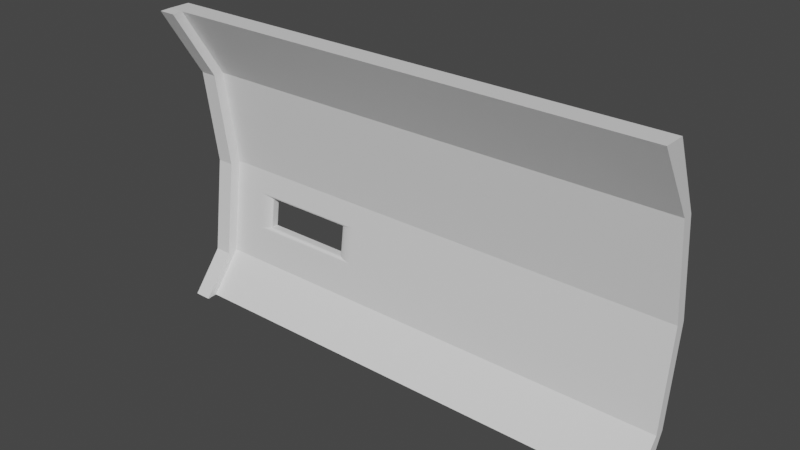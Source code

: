 # Source: Walls.blend  (saved by Blender 3.0.42; exported with 4.5.12 LTS)
import bpy
from mathutils import Matrix  # noqa: F401  (used for matrix-valued properties, if any)

bpy.ops.wm.read_factory_settings(use_empty=True)
scene = bpy.context.scene
scene.name = 'Scene'

# ---- collections
col_collection = bpy.data.collections.new('Collection'); scene.collection.children.link(col_collection)

# ---- materials (node trees are filled in below, after node groups)
mat_bord = bpy.data.materials.new('Bord')
mat_bord.use_transparent_shadow = False
mat_cable = bpy.data.materials.new('Cable')
mat_cable.use_transparent_shadow = False
mat_walls = bpy.data.materials.new('Walls')
mat_walls.use_transparent_shadow = False

# ---- material node trees
mat_bord.use_nodes = True; mat_bord.node_tree.nodes.clear()
_N = mat_bord.node_tree.nodes; _L = mat_bord.node_tree.links
n0 = _N.new('ShaderNodeBsdfPrincipled'); n0.name = 'Principled BSDF'; n0.location = (10, 300)
n0.distribution = 'GGX'
n0.subsurface_method = 'RANDOM_WALK_SKIN'
n0.inputs[3].default_value = 1.45
n0.inputs[27].default_value = (0.0, 0.0, 0.0, 1.0)
n0.inputs[28].default_value = 1.0
n1 = _N.new('ShaderNodeOutputMaterial'); n1.name = 'Material Output'; n1.location = (300, 300)
_L.new(n0.outputs[0], n1.inputs[0])
n1.is_active_output = True
mat_cable.use_nodes = True; mat_cable.node_tree.nodes.clear()
_N = mat_cable.node_tree.nodes; _L = mat_cable.node_tree.links
n0 = _N.new('ShaderNodeBsdfPrincipled'); n0.name = 'Principled BSDF'; n0.location = (10, 300)
n0.distribution = 'GGX'
n0.subsurface_method = 'RANDOM_WALK_SKIN'
n0.inputs[3].default_value = 1.45
n0.inputs[27].default_value = (0.0, 0.0, 0.0, 1.0)
n0.inputs[28].default_value = 1.0
n1 = _N.new('ShaderNodeOutputMaterial'); n1.name = 'Material Output'; n1.location = (300, 300)
_L.new(n0.outputs[0], n1.inputs[0])
n1.is_active_output = True
mat_walls.use_nodes = True; mat_walls.node_tree.nodes.clear()
_N = mat_walls.node_tree.nodes; _L = mat_walls.node_tree.links
n0 = _N.new('ShaderNodeBsdfPrincipled'); n0.name = 'Principled BSDF'; n0.location = (10, 300)
n0.distribution = 'GGX'
n0.subsurface_method = 'RANDOM_WALK_SKIN'
n0.inputs[3].default_value = 1.45
n0.inputs[27].default_value = (0.0, 0.0, 0.0, 1.0)
n0.inputs[28].default_value = 1.0
n1 = _N.new('ShaderNodeOutputMaterial'); n1.name = 'Material Output'; n1.location = (300, 300)
_L.new(n0.outputs[0], n1.inputs[0])
n1.is_active_output = True

# ---- world
world_world = bpy.data.worlds.new('World'); scene.world = world_world
world_world.use_nodes = True; world_world.node_tree.nodes.clear()
_N = world_world.node_tree.nodes; _L = world_world.node_tree.links
n0 = _N.new('ShaderNodeOutputWorld'); n0.name = 'World Output'; n0.location = (300, 300)
n1 = _N.new('ShaderNodeBackground'); n1.name = 'Background'; n1.location = (10, 300)
n1.inputs[0].default_value = (0.05088, 0.05088, 0.05088, 1.0)
_L.new(n1.outputs[0], n0.inputs[0])
n0.is_active_output = True
world_world.color = (0.05088, 0.05088, 0.05088)
world_world.use_sun_shadow = False
world_world.sun_shadow_jitter_overblur = 0.0

# ---- meshes
me_cylinder_002 = bpy.data.meshes.new('Cylinder.002')
me_cylinder_002.from_pydata([(0.1275, 7.819, 0.02794), (13.4, 7.819, 0.02794), (0.1275, 6.013, -0.8088), (13.4, 6.013, -0.8088), (0.1275, 3.517, -1.152), (13.4, 3.517, -1.152), (0.1275, 1.022, -0.8088), (13.4, 1.022, -0.8088), (0.1275, -0.01182, -0.2655), (13.4, -0.01182, -0.2655), (0.1275, 7.819, 0.6324), (0.1275, 6.013, -0.5361), (13.4, 6.013, -0.5361), (13.4, 7.819, 0.6324), (0.1275, 3.517, -0.8794), (13.4, 3.517, -0.8794), (0.1275, 1.022, -0.5361), (13.4, 1.022, -0.5361), (0.1275, -0.01182, 0.339), (13.4, -0.01182, 0.339), (0.5777, 7.819, 0.02794), (0.5777, 6.013, -0.8088), (0.5777, 3.517, -1.152), (0.5777, 1.022, -0.8088), (0.5777, -0.01182, -0.2655), (0.5777, 7.819, 0.6324), (0.5777, 6.013, -0.5361), (0.5777, 3.517, -0.8794), (0.5777, 1.022, -0.5361), (0.5777, -0.01182, 0.339), (0.1275, 7.809, 0.9209), (0.1275, 6.002, -0.2475), (0.5777, 6.002, -0.2475), (0.1275, 3.506, -0.5909), (0.5777, 3.506, -0.5909), (0.1275, 1.011, -0.2475), (0.5777, 1.011, -0.2475), (0.1275, -0.02274, 0.6275), (0.5777, -0.02274, 0.6275), (0.5777, 7.809, 0.9209), (1.855, 7.819, 0.02794), (1.855, 7.819, 0.6324), (1.855, 6.013, -0.8088), (1.855, 3.517, -1.152), (1.855, 1.022, -0.8088), (1.855, -0.01182, -0.2655), (1.855, 6.013, -0.5361), (1.855, 3.517, -0.8794), (1.855, 1.022, -0.5361), (1.855, -0.01182, 0.339), (4.315, 7.819, 0.02794), (4.315, 7.819, 0.6324), (4.315, 6.013, -0.8088), (4.315, 3.517, -1.152), (4.315, 1.022, -0.8088), (4.315, -0.01182, -0.2655), (4.315, 6.013, -0.5361), (4.315, 3.517, -0.8794), (4.315, 1.022, -0.5361), (4.315, -0.01182, 0.339), (0.1275, 2.824, -1.057), (13.4, 2.824, -1.057), (0.1275, 2.824, -0.7841), (13.4, 2.824, -0.7841), (0.5777, 2.824, -0.7841), (0.5777, 2.824, -1.057), (0.1275, 2.813, -0.4956), (0.5777, 2.813, -0.4956), (1.855, 2.824, -1.057), (4.315, 2.824, -1.057), (0.1275, 2.013, -0.9451), (0.1275, 2.013, -0.6724), (0.5777, 2.013, -0.9451), (0.1275, 2.002, -0.3839), (1.855, 2.013, -0.9451), (4.315, 2.013, -0.9451), (13.4, 2.013, -0.9451), (13.4, 2.013, -0.6724), (0.5777, 2.013, -0.6724), (0.5777, 2.002, -0.3839), (1.855, 2.824, -0.8707), (1.473, 2.895, -0.7938), (1.846, 2.826, -0.8517), (1.817, 2.831, -0.8341), (1.772, 2.84, -0.8188), (1.711, 2.851, -0.8066), (1.639, 2.864, -0.7982), (1.558, 2.879, -0.7938), (4.697, 2.895, -0.7938), (4.315, 2.824, -0.8707), (4.612, 2.879, -0.7938), (4.531, 2.864, -0.7982), (4.458, 2.851, -0.8066), (4.398, 2.84, -0.8188), (4.352, 2.831, -0.8341), (4.324, 2.826, -0.8517), (1.473, 1.943, -0.6628), (1.855, 2.013, -0.7591), (1.558, 1.958, -0.6671), (1.639, 1.973, -0.6755), (1.711, 1.986, -0.6877), (1.772, 1.997, -0.7029), (1.817, 2.006, -0.7205), (1.846, 2.011, -0.7395), (4.315, 2.013, -0.7591), (4.697, 1.943, -0.6628), (4.324, 2.011, -0.7395), (4.352, 2.006, -0.7205), (4.398, 1.997, -0.7029), (4.458, 1.986, -0.6877), (4.531, 1.973, -0.6755), (4.612, 1.958, -0.6671), (10.15, 7.819, 0.02794), (10.15, 7.819, 0.6324), (10.15, 6.013, -0.8088), (10.15, 3.517, -1.152), (10.15, 1.022, -0.8088), (10.15, -0.01182, -0.2655), (10.15, 6.013, -0.5361), (10.15, 3.517, -0.8794), (10.15, 1.022, -0.5361), (10.15, -0.01182, 0.339), (10.15, 2.824, -1.057), (10.15, 2.013, -0.9451), (10.28, 2.85, -0.7876), (10.28, 1.988, -0.669), (8.916, 6.013, -0.8088), (8.916, 3.517, -1.152), (8.916, 1.022, -0.8088), (8.916, -0.01182, -0.2655), (8.916, 6.013, -0.5361), (8.916, 3.517, -0.8794), (8.916, 1.022, -0.5361), (8.916, -0.01182, 0.339), (8.916, 2.824, -1.057), (8.916, 2.013, -0.9451), (8.916, 7.819, 0.02794), (8.916, 7.819, 0.6324), (9.105, 2.859, -0.7889), (9.105, 1.978, -0.6676)], [], [(112, 1, 3, 114), (114, 3, 5, 115), (123, 76, 7, 116), (116, 7, 9, 117), (113, 118, 12, 13), (118, 119, 15, 12), (120, 121, 19, 17), (4, 14, 11, 2), (7, 17, 19, 9), (1, 13, 12, 3), (76, 77, 17, 7), (3, 12, 15, 5), (24, 29, 18, 8), (112, 113, 13, 1), (8, 18, 16, 6), (2, 11, 10, 0), (60, 62, 14, 4), (0, 10, 25, 20), (45, 49, 29, 24), (64, 27, 34, 67), (18, 29, 38, 37), (29, 28, 36, 38), (25, 10, 30, 39), (6, 23, 24, 8), (70, 72, 23, 6), (2, 21, 22, 4), (0, 20, 21, 2), (35, 37, 38, 36), (73, 35, 36, 79), (31, 33, 34, 32), (30, 31, 32, 39), (27, 26, 32, 34), (16, 18, 37, 35), (10, 11, 31, 30), (71, 16, 35, 73), (26, 25, 39, 32), (11, 14, 33, 31), (55, 59, 49, 45), (20, 25, 41, 40), (28, 29, 49, 48), (125, 120, 17, 77), (26, 27, 47, 46), (25, 26, 46, 41), (23, 44, 45, 24), (72, 74, 44, 23), (21, 42, 43, 22), (20, 40, 42, 21), (129, 133, 59, 55), (40, 41, 51, 50), (48, 49, 59, 58), (75, 74, 97, 104), (46, 47, 57, 56), (41, 46, 56, 51), (44, 54, 55, 45), (74, 75, 54, 44), (42, 52, 53, 43), (40, 50, 52, 42), (43, 53, 69, 68), (64, 78, 96, 81), (22, 43, 68, 65), (97, 74, 68, 80), (14, 62, 66, 33), (33, 66, 67, 34), (4, 22, 65, 60), (78, 64, 67, 79), (70, 71, 62, 60), (5, 15, 63, 61), (104, 89, 69, 75), (115, 5, 61, 122), (6, 16, 71, 70), (28, 78, 79, 36), (78, 28, 48, 96), (47, 81, 88, 57), (65, 68, 74, 72), (69, 89, 80, 68), (62, 71, 73, 66), (66, 73, 79, 67), (60, 65, 72, 70), (61, 63, 77, 76), (96, 48, 58, 105), (122, 61, 76, 123), (119, 124, 63, 15), (124, 125, 77, 63), (97, 80, 82, 103), (103, 82, 83, 102), (102, 83, 84, 101), (101, 84, 85, 100), (100, 85, 86, 99), (99, 86, 87, 98), (98, 87, 81, 96), (105, 88, 90, 111), (111, 90, 91, 110), (110, 91, 92, 109), (109, 92, 93, 108), (108, 93, 94, 107), (107, 94, 95, 106), (106, 95, 89, 104), (80, 89, 95, 82), (82, 95, 94, 83), (83, 94, 93, 84), (84, 93, 92, 85), (85, 92, 91, 86), (86, 91, 90, 87), (87, 90, 88, 81), (96, 105, 111, 98), (98, 111, 110, 99), (99, 110, 109, 100), (100, 109, 108, 101), (101, 108, 107, 102), (102, 107, 106, 103), (103, 106, 104, 97), (27, 64, 81, 47), (138, 139, 125, 124), (131, 138, 124, 119), (134, 122, 123, 135), (127, 115, 122, 134), (9, 19, 121, 117), (139, 132, 120, 125), (136, 137, 113, 112), (132, 133, 121, 120), (130, 131, 119, 118), (137, 130, 118, 113), (128, 116, 117, 129), (135, 123, 116, 128), (126, 114, 115, 127), (136, 112, 114, 126), (50, 136, 126, 52), (52, 126, 127, 53), (75, 135, 128, 54), (54, 128, 129, 55), (51, 56, 130, 137), (56, 57, 131, 130), (58, 59, 133, 132), (50, 51, 137, 136), (105, 58, 132, 139), (53, 127, 134, 69), (69, 134, 135, 75), (57, 88, 138, 131), (88, 105, 139, 138), (117, 121, 133, 129)])
me_cylinder_002.polygons.foreach_set('material_index', [0, 0, 0, 0, 1, 2, 1, 0, 0, 0, 0, 0, 0, 0, 0, 0, 0, 0, 0, 0, 0, 0, 0, 0, 0, 0, 0, 0, 0, 0, 0, 0, 0, 0, 0, 0, 0, 0, 0, 1, 2, 2, 1, 0, 0, 0, 0, 0, 0, 1, 2, 2, 1, 0, 0, 0, 0, 0, 2, 0, 2, 0, 0, 0, 0, 0, 0, 0, 0, 0, 0, 2, 2, 0, 2, 0, 0, 0, 0, 2, 0, 2, 2, 2, 2, 2, 2, 2, 2, 2, 2, 2, 2, 2, 2, 2, 0, 2, 0, 2, 2, 2, 2, 2, 2, 2, 2, 2, 2, 2, 0, 2, 1, 1, 0, 0, 0, 1, 0, 1, 1, 1, 0, 0, 0, 0, 0, 0, 0, 0, 1, 2, 1, 0, 2, 0, 0, 2, 2, 0])
_uv = me_cylinder_002.uv_layers.new(name='UVMap')
_uv.uv.foreach_set('vector', [1.0, 0.8773, 1.0, 1.0, 0.875, 1.0, 0.875, 0.8773, 0.875, 0.8773, 0.875, 1.0, 0.75, 1.0, 0.75, 0.8773, 0.6746, 0.8773, 0.6746, 1.0, 0.625, 1.0, 0.625, 0.8773, 0.625, 0.8773, 0.625, 1.0, 0.5, 1.0, 0.5, 0.8773, 1.0, 0.8773, 0.875, 0.8773, 0.875, 1.0, 1.0, 1.0, 0.875, 0.8773, 0.75, 0.8773, 0.75, 1.0, 0.875, 1.0, 0.625, 0.8773, 0.5, 0.8773, 0.5, 1.0, 0.625, 1.0, 0.75, 0.5, 0.75, 0.5, 0.875, 0.5, 0.875, 0.5, 0.625, 1.0, 0.625, 1.0, 0.5, 1.0, 0.5, 1.0, 1.0, 1.0, 1.0, 1.0, 0.875, 1.0, 0.875, 1.0, 0.6746, 1.0, 0.6746, 1.0, 0.625, 1.0, 0.625, 1.0, 0.875, 1.0, 0.875, 1.0, 0.75, 1.0, 0.75, 1.0, 0.5, 0.517, 0.5, 0.517, 0.5, 0.5, 0.5, 0.5, 1.0, 0.8773, 1.0, 0.8773, 1.0, 1.0, 1.0, 1.0, 0.5, 0.5, 0.5, 0.5, 0.625, 0.5, 0.625, 0.5, 0.875, 0.5, 0.875, 0.5, 1.0, 0.5, 1.0, 0.5, 0.7153, 0.5, 0.7153, 0.5, 0.75, 0.5, 0.75, 0.5, 1.0, 0.5, 1.0, 0.5, 1.0, 0.517, 1.0, 0.517, 0.5, 0.5651, 0.5, 0.5651, 0.5, 0.517, 0.5, 0.517, 0.7153, 0.517, 0.75, 0.517, 0.75, 0.517, 0.7153, 0.517, 0.5, 0.5, 0.5, 0.517, 0.5, 0.517, 0.5, 0.5, 0.5, 0.517, 0.625, 0.517, 0.625, 0.517, 0.5, 0.517, 1.0, 0.517, 1.0, 0.5, 1.0, 0.5, 1.0, 0.517, 0.625, 0.5, 0.625, 0.517, 0.5, 0.517, 0.5, 0.5, 0.6746, 0.5, 0.6746, 0.517, 0.625, 0.517, 0.625, 0.5, 0.875, 0.5, 0.875, 0.517, 0.75, 0.517, 0.75, 0.5, 1.0, 0.5, 1.0, 0.517, 0.875, 0.517, 0.875, 0.5, 0.625, 0.5, 0.5, 0.5, 0.5, 0.517, 0.625, 0.517, 0.6746, 0.5, 0.625, 0.5, 0.625, 0.517, 0.6746, 0.517, 0.875, 0.5, 0.75, 0.5, 0.75, 0.517, 0.875, 0.517, 1.0, 0.5, 0.875, 0.5, 0.875, 0.517, 1.0, 0.517, 0.75, 0.517, 0.875, 0.517, 0.875, 0.517, 0.75, 0.517, 0.625, 0.5, 0.5, 0.5, 0.5, 0.5, 0.625, 0.5, 1.0, 0.5, 0.875, 0.5, 0.875, 0.5, 1.0, 0.5, 0.6746, 0.5, 0.625, 0.5, 0.625, 0.5, 0.6746, 0.5, 0.875, 0.517, 1.0, 0.517, 1.0, 0.517, 0.875, 0.517, 0.875, 0.5, 0.75, 0.5, 0.75, 0.5, 0.875, 0.5, 0.5, 0.6577, 0.5, 0.6577, 0.5, 0.5651, 0.5, 0.5651, 1.0, 0.517, 1.0, 0.517, 1.0, 0.5651, 1.0, 0.5651, 0.625, 0.517, 0.5, 0.517, 0.5, 0.5651, 0.625, 0.5651, 0.6734, 0.8824, 0.625, 0.8773, 0.625, 1.0, 0.6746, 1.0, 0.875, 0.517, 0.75, 0.517, 0.75, 0.5651, 0.875, 0.5651, 1.0, 0.517, 0.875, 0.517, 0.875, 0.5651, 1.0, 0.5651, 0.625, 0.517, 0.625, 0.5651, 0.5, 0.5651, 0.5, 0.517, 0.6746, 0.517, 0.6746, 0.5651, 0.625, 0.5651, 0.625, 0.517, 0.875, 0.517, 0.875, 0.5651, 0.75, 0.5651, 0.75, 0.517, 1.0, 0.517, 1.0, 0.5651, 0.875, 0.5651, 0.875, 0.517, 0.5, 0.831, 0.5, 0.831, 0.5, 0.6577, 0.5, 0.6577, 1.0, 0.5651, 1.0, 0.5651, 1.0, 0.6577, 1.0, 0.6577, 0.625, 0.5651, 0.5, 0.5651, 0.5, 0.6577, 0.625, 0.6577, 0.6746, 0.6577, 0.6746, 0.5651, 0.6746, 0.5651, 0.6746, 0.6577, 0.875, 0.5651, 0.75, 0.5651, 0.75, 0.6577, 0.875, 0.6577, 1.0, 0.5651, 0.875, 0.5651, 0.875, 0.6577, 1.0, 0.6577, 0.625, 0.5651, 0.625, 0.6577, 0.5, 0.6577, 0.5, 0.5651, 0.6746, 0.5651, 0.6746, 0.6577, 0.625, 0.6577, 0.625, 0.5651, 0.875, 0.5651, 0.875, 0.6577, 0.75, 0.6577, 0.75, 0.5651, 1.0, 0.5651, 1.0, 0.6577, 0.875, 0.6577, 0.875, 0.5651, 0.75, 0.5651, 0.75, 0.6577, 0.7153, 0.6577, 0.7153, 0.5651, 0.7153, 0.517, 0.6746, 0.517, 0.6711, 0.5507, 0.7188, 0.5507, 0.75, 0.517, 0.75, 0.5651, 0.7153, 0.5651, 0.7153, 0.517, 0.6746, 0.5651, 0.6746, 0.5651, 0.7153, 0.5651, 0.7153, 0.5651, 0.75, 0.5, 0.7153, 0.5, 0.7153, 0.5, 0.75, 0.5, 0.75, 0.5, 0.7153, 0.5, 0.7153, 0.517, 0.75, 0.517, 0.75, 0.5, 0.75, 0.517, 0.7153, 0.517, 0.7153, 0.5, 0.6746, 0.517, 0.7153, 0.517, 0.7153, 0.517, 0.6746, 0.517, 0.6746, 0.5, 0.6746, 0.5, 0.7153, 0.5, 0.7153, 0.5, 0.75, 1.0, 0.75, 1.0, 0.7153, 1.0, 0.7153, 1.0, 0.6746, 0.6577, 0.7153, 0.6577, 0.7153, 0.6577, 0.6746, 0.6577, 0.75, 0.8773, 0.75, 1.0, 0.7153, 1.0, 0.7153, 0.8773, 0.625, 0.5, 0.625, 0.5, 0.6746, 0.5, 0.6746, 0.5, 0.625, 0.517, 0.6746, 0.517, 0.6746, 0.517, 0.625, 0.517, 0.6746, 0.517, 0.625, 0.517, 0.625, 0.5651, 0.6711, 0.5507, 0.75, 0.5651, 0.7188, 0.5507, 0.7188, 0.6721, 0.75, 0.6577, 0.7153, 0.517, 0.7153, 0.5651, 0.6746, 0.5651, 0.6746, 0.517, 0.7153, 0.6577, 0.7153, 0.6577, 0.7153, 0.5651, 0.7153, 0.5651, 0.7153, 0.5, 0.6746, 0.5, 0.6746, 0.5, 0.7153, 0.5, 0.7153, 0.5, 0.6746, 0.5, 0.6746, 0.517, 0.7153, 0.517, 0.7153, 0.5, 0.7153, 0.517, 0.6746, 0.517, 0.6746, 0.5, 0.7153, 1.0, 0.7153, 1.0, 0.6746, 1.0, 0.6746, 1.0, 0.6711, 0.5507, 0.625, 0.5651, 0.625, 0.6577, 0.6711, 0.6721, 0.7153, 0.8773, 0.7153, 1.0, 0.6746, 1.0, 0.6746, 0.8773, 0.75, 0.8773, 0.7166, 0.8824, 0.7153, 1.0, 0.75, 1.0, 0.7166, 0.8824, 0.6734, 0.8824, 0.6746, 1.0, 0.7153, 1.0, 0.6746, 0.5651, 0.7153, 0.5651, 0.7153, 0.5649, 0.6746, 0.5649, 0.6746, 0.5649, 0.7153, 0.5649, 0.7155, 0.5643, 0.6745, 0.5643, 0.6745, 0.5643, 0.7155, 0.5643, 0.7157, 0.5635, 0.6743, 0.5635, 0.6743, 0.5635, 0.7157, 0.5635, 0.7167, 0.5596, 0.6734, 0.5596, 0.6734, 0.5596, 0.7167, 0.5596, 0.7173, 0.5569, 0.6727, 0.5569, 0.6727, 0.5569, 0.7173, 0.5569, 0.718, 0.5539, 0.6719, 0.5539, 0.6719, 0.5539, 0.718, 0.5539, 0.7188, 0.5507, 0.6711, 0.5507, 0.6711, 0.6721, 0.7188, 0.6721, 0.718, 0.6689, 0.6719, 0.6689, 0.6719, 0.6689, 0.718, 0.6689, 0.7173, 0.6658, 0.6727, 0.6658, 0.6727, 0.6658, 0.7173, 0.6658, 0.7167, 0.6631, 0.6734, 0.6631, 0.6734, 0.6631, 0.7167, 0.6631, 0.7157, 0.6592, 0.6743, 0.6592, 0.6743, 0.6592, 0.7157, 0.6592, 0.7155, 0.6584, 0.6745, 0.6584, 0.6745, 0.6584, 0.7155, 0.6584, 0.7153, 0.6579, 0.6746, 0.6579, 0.6746, 0.6579, 0.7153, 0.6579, 0.7153, 0.6577, 0.6746, 0.6577, 0.7153, 0.5651, 0.7153, 0.6577, 0.7153, 0.6579, 0.7153, 0.5649, 0.7153, 0.5649, 0.7153, 0.6579, 0.7155, 0.6584, 0.7155, 0.5643, 0.7155, 0.5643, 0.7155, 0.6584, 0.7157, 0.6592, 0.7157, 0.5635, 0.7157, 0.5635, 0.7157, 0.6592, 0.7167, 0.6631, 0.7167, 0.5596, 0.7167, 0.5596, 0.7167, 0.6631, 0.7173, 0.6658, 0.7173, 0.5569, 0.7173, 0.5569, 0.7173, 0.6658, 0.718, 0.6689, 0.718, 0.5539, 0.718, 0.5539, 0.718, 0.6689, 0.7188, 0.6721, 0.7188, 0.5507, 0.6711, 0.5507, 0.6711, 0.6721, 0.6719, 0.6689, 0.6719, 0.5539, 0.6719, 0.5539, 0.6719, 0.6689, 0.6727, 0.6658, 0.6727, 0.5569, 0.6727, 0.5569, 0.6727, 0.6658, 0.6734, 0.6631, 0.6734, 0.5596, 0.6734, 0.5596, 0.6734, 0.6631, 0.6743, 0.6592, 0.6743, 0.5635, 0.6743, 0.5635, 0.6743, 0.6592, 0.6745, 0.6584, 0.6745, 0.5643, 0.6745, 0.5643, 0.6745, 0.6584, 0.6746, 0.6579, 0.6746, 0.5649, 0.6746, 0.5649, 0.6746, 0.6579, 0.6746, 0.6577, 0.6746, 0.5651, 0.75, 0.517, 0.7153, 0.517, 0.7188, 0.5507, 0.75, 0.5651, 0.717, 0.8381, 0.6729, 0.8381, 0.6734, 0.8824, 0.7166, 0.8824, 0.75, 0.831, 0.717, 0.8381, 0.7166, 0.8824, 0.75, 0.8773, 0.7153, 0.831, 0.7153, 0.8773, 0.6746, 0.8773, 0.6746, 0.831, 0.75, 0.831, 0.75, 0.8773, 0.7153, 0.8773, 0.7153, 0.831, 0.5, 1.0, 0.5, 1.0, 0.5, 0.8773, 0.5, 0.8773, 0.6729, 0.8381, 0.625, 0.831, 0.625, 0.8773, 0.6734, 0.8824, 1.0, 0.831, 1.0, 0.831, 1.0, 0.8773, 1.0, 0.8773, 0.625, 0.831, 0.5, 0.831, 0.5, 0.8773, 0.625, 0.8773, 0.875, 0.831, 0.75, 0.831, 0.75, 0.8773, 0.875, 0.8773, 1.0, 0.831, 0.875, 0.831, 0.875, 0.8773, 1.0, 0.8773, 0.625, 0.831, 0.625, 0.8773, 0.5, 0.8773, 0.5, 0.831, 0.6746, 0.831, 0.6746, 0.8773, 0.625, 0.8773, 0.625, 0.831, 0.875, 0.831, 0.875, 0.8773, 0.75, 0.8773, 0.75, 0.831, 1.0, 0.831, 1.0, 0.8773, 0.875, 0.8773, 0.875, 0.831, 1.0, 0.6577, 1.0, 0.831, 0.875, 0.831, 0.875, 0.6577, 0.875, 0.6577, 0.875, 0.831, 0.75, 0.831, 0.75, 0.6577, 0.6746, 0.6577, 0.6746, 0.831, 0.625, 0.831, 0.625, 0.6577, 0.625, 0.6577, 0.625, 0.831, 0.5, 0.831, 0.5, 0.6577, 1.0, 0.6577, 0.875, 0.6577, 0.875, 0.831, 1.0, 0.831, 0.875, 0.6577, 0.75, 0.6577, 0.75, 0.831, 0.875, 0.831, 0.625, 0.6577, 0.5, 0.6577, 0.5, 0.831, 0.625, 0.831, 1.0, 0.6577, 1.0, 0.6577, 1.0, 0.831, 1.0, 0.831, 0.6711, 0.6721, 0.625, 0.6577, 0.625, 0.831, 0.6729, 0.8381, 0.75, 0.6577, 0.75, 0.831, 0.7153, 0.831, 0.7153, 0.6577, 0.7153, 0.6577, 0.7153, 0.831, 0.6746, 0.831, 0.6746, 0.6577, 0.75, 0.6577, 0.7188, 0.6721, 0.717, 0.8381, 0.75, 0.831, 0.7188, 0.6721, 0.6711, 0.6721, 0.6729, 0.8381, 0.717, 0.8381, 0.5, 0.8773, 0.5, 0.8773, 0.5, 0.831, 0.5, 0.831])
me_cylinder_002.materials.append(mat_bord)
me_cylinder_002.materials.append(mat_cable)
me_cylinder_002.materials.append(mat_walls)
me_cylinder_002.use_remesh_fix_poles = True
me_cylinder_002.use_remesh_preserve_attributes = False
me_cylinder_002.update()

# ---- objects
ob_cylinder = bpy.data.objects.new('Cylinder', me_cylinder_002)

# ---- transforms, parenting, visibility, modifiers, constraints
ob_cylinder.location = (0.0, 0.0, 0.0)
ob_cylinder.rotation_euler = (1.571, 0.0, 0.0)
ob_cylinder.scale = (1.0, 1.02, 0.9647)

# ---- collection membership
col_collection.objects.link(ob_cylinder)

# ---- scene / render settings (as saved in the file)
scene.frame_start = 1; scene.frame_end = 250; scene.frame_set(1)
scene.render.engine = 'BLENDER_EEVEE_NEXT'
scene.cycles.sampling_pattern = 'TABULATED_SOBOL'
scene.cycles.use_light_tree = False
scene.view_settings.view_transform = 'Filmic'
bpy.context.view_layer.update()

# ---- added for rendering (the .blend has no active camera and no usable light): camera, sun
cam_auto = bpy.data.cameras.new('AutoCamera')
cam_auto.lens = 50.0
cam_auto.sensor_width = 36.0
cam_auto.clip_end = 1000.0
ob_auto_camera = bpy.data.objects.new('AutoCamera', cam_auto)
scene.collection.objects.link(ob_auto_camera)
ob_auto_camera.location = (21.2271, -17.2415, 15.5455)
ob_auto_camera.rotation_euler = (1.09748, -7.21219e-08, 0.694738)
scene.camera = ob_auto_camera
light_auto_sun = bpy.data.lights.new('AutoSun', 'SUN')
light_auto_sun.energy = 3.0
light_auto_sun.angle = 0.0523599
ob_auto_sun = bpy.data.objects.new('AutoSun', light_auto_sun)
scene.collection.objects.link(ob_auto_sun)
ob_auto_sun.rotation_euler = (0.872665, 0.174533, 0.523599)
bpy.context.view_layer.update()
